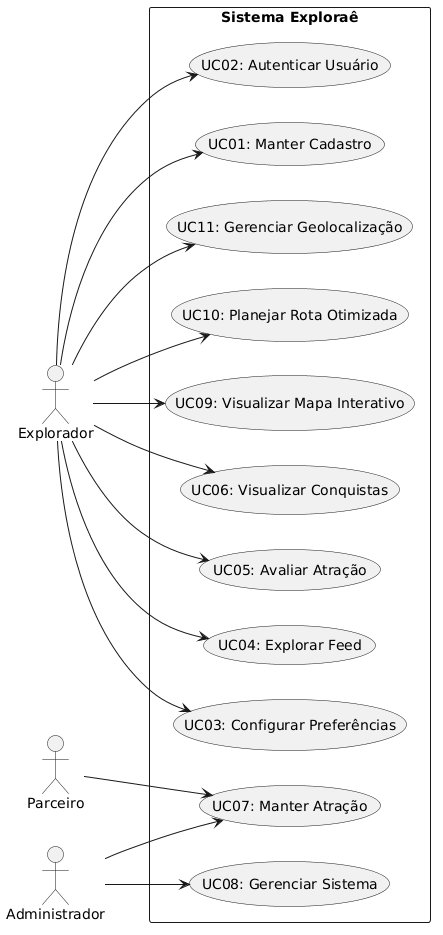

The diagram above was rendered by PlantUML. Its source (embedded in the PNG):
@startuml
left to right direction
skinparam packageStyle rectangle

actor "Explorador" as U
actor "Parceiro" as P
actor "Administrador" as A

rectangle "Sistema Exploraê" {
    usecase "UC01: Manter Cadastro" as UC01
    usecase "UC02: Autenticar Usuário" as UC02
    usecase "UC03: Configurar Preferências" as UC03
    usecase "UC04: Explorar Feed" as UC04
    usecase "UC05: Avaliar Atração" as UC05
    usecase "UC06: Visualizar Conquistas" as UC06
    usecase "UC07: Manter Atração" as UC07
    usecase "UC08: Gerenciar Sistema" as UC08
    usecase "UC09: Visualizar Mapa Interativo" as UC09
    usecase "UC10: Planejar Rota Otimizada" as UC10
    usecase "UC11: Gerenciar Geolocalização" as UC11
}

U --> UC01
U --> UC02
U --> UC03
U --> UC04
U --> UC05
U --> UC06
U --> UC09
U --> UC10
U --> UC11

P --> UC07
A --> UC07
A --> UC08
@enduml